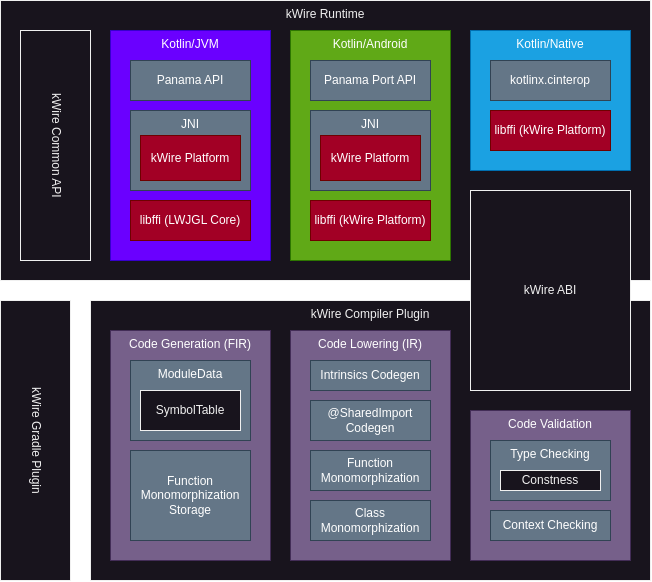

The diagram above was exported from draw.io. Its source (the exported page's mxGraphModel, read from the mxfile embedded in the PNG):
<mxGraphModel dx="1152" dy="666" grid="1" gridSize="10" guides="1" tooltips="1" connect="1" arrows="1" fold="1" page="1" pageScale="1" pageWidth="1654" pageHeight="1169" math="0" shadow="0">
  <root>
    <mxCell id="0" />
    <mxCell id="1" parent="0" />
    <mxCell id="Ut7kOWlC_YcX09XLCKIZ-33" value="kWire Runtime" style="rounded=0;whiteSpace=wrap;html=1;verticalAlign=top;" vertex="1" parent="1">
      <mxGeometry x="430" y="410" width="650" height="280" as="geometry" />
    </mxCell>
    <mxCell id="Ut7kOWlC_YcX09XLCKIZ-31" value="Kotlin/Native" style="rounded=0;whiteSpace=wrap;html=1;verticalAlign=top;fillColor=#1ba1e2;fontColor=#ffffff;strokeColor=#006EAF;" vertex="1" parent="1">
      <mxGeometry x="900" y="440" width="160" height="140" as="geometry" />
    </mxCell>
    <mxCell id="Ut7kOWlC_YcX09XLCKIZ-30" value="Kotlin/Android" style="rounded=0;whiteSpace=wrap;html=1;verticalAlign=top;fillColor=#60a917;fontColor=#ffffff;strokeColor=#2D7600;" vertex="1" parent="1">
      <mxGeometry x="720" y="440" width="160" height="230" as="geometry" />
    </mxCell>
    <mxCell id="Ut7kOWlC_YcX09XLCKIZ-29" value="Kotlin/JVM" style="rounded=0;whiteSpace=wrap;html=1;verticalAlign=top;fillColor=#6a00ff;fontColor=#ffffff;strokeColor=#3700CC;" vertex="1" parent="1">
      <mxGeometry x="540" y="440" width="160" height="230" as="geometry" />
    </mxCell>
    <mxCell id="Ut7kOWlC_YcX09XLCKIZ-15" value="Panama API" style="rounded=0;whiteSpace=wrap;html=1;fillColor=#647687;fontColor=#ffffff;strokeColor=#314354;" vertex="1" parent="1">
      <mxGeometry x="560" y="470" width="120" height="40" as="geometry" />
    </mxCell>
    <mxCell id="Ut7kOWlC_YcX09XLCKIZ-16" value="Panama Port API" style="rounded=0;whiteSpace=wrap;html=1;fillColor=#647687;fontColor=#ffffff;strokeColor=#314354;" vertex="1" parent="1">
      <mxGeometry x="740" y="470" width="120" height="40" as="geometry" />
    </mxCell>
    <mxCell id="Ut7kOWlC_YcX09XLCKIZ-19" value="kotlinx.cinterop" style="rounded=0;whiteSpace=wrap;html=1;fillColor=#647687;fontColor=#ffffff;strokeColor=#314354;" vertex="1" parent="1">
      <mxGeometry x="920" y="470" width="120" height="40" as="geometry" />
    </mxCell>
    <mxCell id="Ut7kOWlC_YcX09XLCKIZ-20" value="JNI" style="rounded=0;whiteSpace=wrap;html=1;fillColor=#647687;fontColor=#ffffff;strokeColor=#314354;verticalAlign=top;" vertex="1" parent="1">
      <mxGeometry x="560" y="520" width="120" height="80" as="geometry" />
    </mxCell>
    <mxCell id="Ut7kOWlC_YcX09XLCKIZ-22" value="kWire Platform" style="rounded=0;whiteSpace=wrap;html=1;verticalAlign=middle;fillColor=#a20025;fontColor=#ffffff;strokeColor=#6F0000;" vertex="1" parent="1">
      <mxGeometry x="570" y="545" width="100" height="45" as="geometry" />
    </mxCell>
    <mxCell id="Ut7kOWlC_YcX09XLCKIZ-23" value="JNI" style="rounded=0;whiteSpace=wrap;html=1;fillColor=#647687;fontColor=#ffffff;strokeColor=#314354;verticalAlign=top;" vertex="1" parent="1">
      <mxGeometry x="740" y="520" width="120" height="80" as="geometry" />
    </mxCell>
    <mxCell id="Ut7kOWlC_YcX09XLCKIZ-24" value="kWire Platform" style="rounded=0;whiteSpace=wrap;html=1;verticalAlign=middle;fillColor=#a20025;fontColor=#ffffff;strokeColor=#6F0000;" vertex="1" parent="1">
      <mxGeometry x="750" y="545" width="100" height="45" as="geometry" />
    </mxCell>
    <mxCell id="Ut7kOWlC_YcX09XLCKIZ-25" value="libffi (LWJGL Core)" style="rounded=0;whiteSpace=wrap;html=1;verticalAlign=middle;fillColor=#a20025;fontColor=#ffffff;strokeColor=#6F0000;" vertex="1" parent="1">
      <mxGeometry x="560" y="610" width="120" height="40" as="geometry" />
    </mxCell>
    <mxCell id="Ut7kOWlC_YcX09XLCKIZ-26" value="libffi (kWire Platform)" style="rounded=0;whiteSpace=wrap;html=1;verticalAlign=middle;fillColor=#a20025;fontColor=#ffffff;strokeColor=#6F0000;" vertex="1" parent="1">
      <mxGeometry x="740" y="610" width="120" height="40" as="geometry" />
    </mxCell>
    <mxCell id="Ut7kOWlC_YcX09XLCKIZ-27" value="libffi (kWire Platform)" style="rounded=0;whiteSpace=wrap;html=1;verticalAlign=middle;fillColor=#a20025;fontColor=#ffffff;strokeColor=#6F0000;" vertex="1" parent="1">
      <mxGeometry x="920" y="520" width="120" height="40" as="geometry" />
    </mxCell>
    <mxCell id="Ut7kOWlC_YcX09XLCKIZ-35" value="kWire Compiler Plugin" style="rounded=0;whiteSpace=wrap;html=1;verticalAlign=top;" vertex="1" parent="1">
      <mxGeometry x="520" y="710" width="560" height="280" as="geometry" />
    </mxCell>
    <mxCell id="Ut7kOWlC_YcX09XLCKIZ-34" value="kWire ABI" style="rounded=0;whiteSpace=wrap;html=1;verticalAlign=middle;" vertex="1" parent="1">
      <mxGeometry x="900" y="600" width="160" height="200" as="geometry" />
    </mxCell>
    <mxCell id="Ut7kOWlC_YcX09XLCKIZ-36" value="Code Generation (FIR)" style="rounded=0;whiteSpace=wrap;html=1;verticalAlign=top;fillColor=#76608a;fontColor=#ffffff;strokeColor=#432D57;" vertex="1" parent="1">
      <mxGeometry x="540" y="740" width="160" height="230" as="geometry" />
    </mxCell>
    <mxCell id="Ut7kOWlC_YcX09XLCKIZ-37" value="Code Lowering (IR)" style="rounded=0;whiteSpace=wrap;html=1;verticalAlign=top;fillColor=#76608a;fontColor=#ffffff;strokeColor=#432D57;" vertex="1" parent="1">
      <mxGeometry x="720" y="740" width="160" height="230" as="geometry" />
    </mxCell>
    <mxCell id="Ut7kOWlC_YcX09XLCKIZ-38" value="Code Validation" style="rounded=0;whiteSpace=wrap;html=1;verticalAlign=top;fillColor=#76608a;fontColor=#ffffff;strokeColor=#432D57;" vertex="1" parent="1">
      <mxGeometry x="900" y="820" width="160" height="150" as="geometry" />
    </mxCell>
    <mxCell id="Ut7kOWlC_YcX09XLCKIZ-39" value="kWire Gradle Plugin" style="rounded=0;whiteSpace=wrap;html=1;verticalAlign=middle;textDirection=vertical-rl;" vertex="1" parent="1">
      <mxGeometry x="430" y="710" width="70" height="280" as="geometry" />
    </mxCell>
    <mxCell id="Ut7kOWlC_YcX09XLCKIZ-40" value="kWire Common API" style="rounded=0;whiteSpace=wrap;html=1;verticalAlign=middle;textDirection=vertical-rl;" vertex="1" parent="1">
      <mxGeometry x="450" y="440" width="70" height="230" as="geometry" />
    </mxCell>
    <mxCell id="Ut7kOWlC_YcX09XLCKIZ-41" value="ModuleData" style="rounded=0;whiteSpace=wrap;html=1;fillColor=#647687;fontColor=#ffffff;strokeColor=#314354;verticalAlign=top;" vertex="1" parent="1">
      <mxGeometry x="560" y="770" width="120" height="80" as="geometry" />
    </mxCell>
    <mxCell id="Ut7kOWlC_YcX09XLCKIZ-42" value="SymbolTable" style="rounded=0;whiteSpace=wrap;html=1;verticalAlign=middle;" vertex="1" parent="1">
      <mxGeometry x="570" y="800" width="100" height="40" as="geometry" />
    </mxCell>
    <mxCell id="Ut7kOWlC_YcX09XLCKIZ-43" value="&lt;div&gt;Function&lt;/div&gt;Monomorphization&lt;div&gt;Storage&lt;/div&gt;" style="rounded=0;whiteSpace=wrap;html=1;fillColor=#647687;fontColor=#ffffff;strokeColor=#314354;verticalAlign=middle;" vertex="1" parent="1">
      <mxGeometry x="560" y="860" width="120" height="90" as="geometry" />
    </mxCell>
    <mxCell id="Ut7kOWlC_YcX09XLCKIZ-46" value="&lt;div&gt;Intrinsics Codegen&lt;/div&gt;" style="rounded=0;whiteSpace=wrap;html=1;fillColor=#647687;fontColor=#ffffff;strokeColor=#314354;verticalAlign=middle;" vertex="1" parent="1">
      <mxGeometry x="740" y="770" width="120" height="30" as="geometry" />
    </mxCell>
    <mxCell id="Ut7kOWlC_YcX09XLCKIZ-48" value="@SharedImport Codegen" style="rounded=0;whiteSpace=wrap;html=1;fillColor=#647687;fontColor=#ffffff;strokeColor=#314354;verticalAlign=middle;" vertex="1" parent="1">
      <mxGeometry x="740" y="810" width="120" height="40" as="geometry" />
    </mxCell>
    <mxCell id="Ut7kOWlC_YcX09XLCKIZ-49" value="Function Monomorphization" style="rounded=0;whiteSpace=wrap;html=1;fillColor=#647687;fontColor=#ffffff;strokeColor=#314354;verticalAlign=middle;" vertex="1" parent="1">
      <mxGeometry x="740" y="860" width="120" height="40" as="geometry" />
    </mxCell>
    <mxCell id="Ut7kOWlC_YcX09XLCKIZ-50" value="Class Monomorphization" style="rounded=0;whiteSpace=wrap;html=1;fillColor=#647687;fontColor=#ffffff;strokeColor=#314354;verticalAlign=middle;" vertex="1" parent="1">
      <mxGeometry x="740" y="910" width="120" height="40" as="geometry" />
    </mxCell>
    <mxCell id="Ut7kOWlC_YcX09XLCKIZ-51" value="Type Checking" style="rounded=0;whiteSpace=wrap;html=1;fillColor=#647687;fontColor=#ffffff;strokeColor=#314354;verticalAlign=top;" vertex="1" parent="1">
      <mxGeometry x="920" y="850" width="120" height="60" as="geometry" />
    </mxCell>
    <mxCell id="Ut7kOWlC_YcX09XLCKIZ-53" value="Context Checking" style="rounded=0;whiteSpace=wrap;html=1;fillColor=#647687;fontColor=#ffffff;strokeColor=#314354;verticalAlign=middle;" vertex="1" parent="1">
      <mxGeometry x="920" y="920" width="120" height="30" as="geometry" />
    </mxCell>
    <mxCell id="Ut7kOWlC_YcX09XLCKIZ-54" value="Constness" style="rounded=0;whiteSpace=wrap;html=1;verticalAlign=middle;" vertex="1" parent="1">
      <mxGeometry x="930" y="880" width="100" height="20" as="geometry" />
    </mxCell>
  </root>
</mxGraphModel>